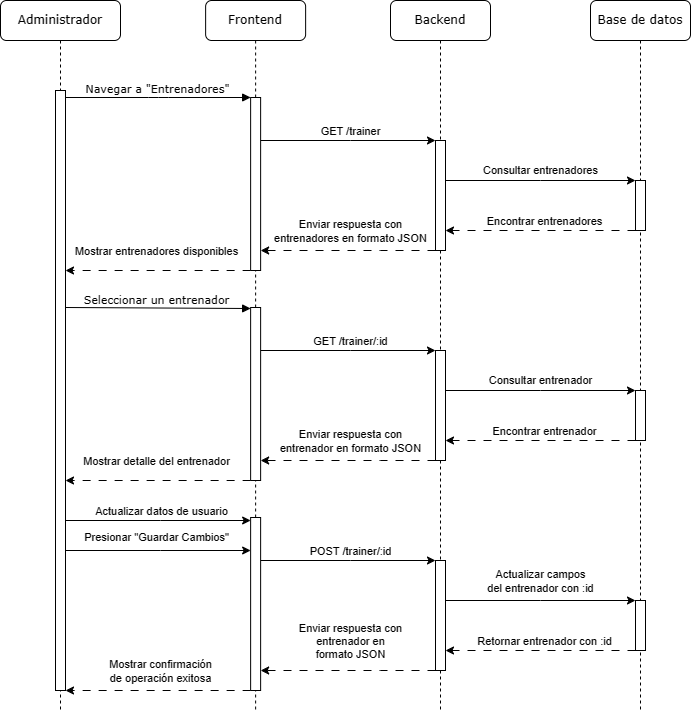

The diagram above was exported from draw.io. Its source (the exported page's mxGraphModel, read from the mxfile embedded in the PNG):
<mxGraphModel dx="2532" dy="1492" grid="1" gridSize="10" guides="1" tooltips="1" connect="1" arrows="1" fold="1" page="1" pageScale="1" pageWidth="850" pageHeight="1100" math="0" shadow="0">
  <root>
    <mxCell id="0" />
    <mxCell id="1" parent="0" />
    <mxCell id="2" value="Backend" style="shape=umlLifeline;perimeter=lifelinePerimeter;whiteSpace=wrap;html=1;container=0;collapsible=0;recursiveResize=0;outlineConnect=0;rounded=1;shadow=0;comic=0;labelBackgroundColor=none;strokeWidth=1;fontFamily=Verdana;fontSize=12;align=center;" vertex="1" parent="1">
      <mxGeometry x="620" y="90" width="100" height="710" as="geometry" />
    </mxCell>
    <mxCell id="3" value="Base de datos" style="shape=umlLifeline;perimeter=lifelinePerimeter;whiteSpace=wrap;html=1;container=0;collapsible=0;recursiveResize=0;outlineConnect=0;rounded=1;shadow=0;comic=0;labelBackgroundColor=none;strokeWidth=1;fontFamily=Verdana;fontSize=12;align=center;" vertex="1" parent="1">
      <mxGeometry x="820" y="90" width="100" height="710" as="geometry" />
    </mxCell>
    <mxCell id="4" value="Administrador" style="shape=umlLifeline;perimeter=lifelinePerimeter;whiteSpace=wrap;html=1;container=0;collapsible=0;recursiveResize=0;outlineConnect=0;rounded=1;shadow=0;comic=0;labelBackgroundColor=none;strokeWidth=1;fontFamily=Verdana;fontSize=12;align=center;" vertex="1" parent="1">
      <mxGeometry x="230" y="90" width="120" height="710" as="geometry" />
    </mxCell>
    <mxCell id="5" value="Frontend" style="shape=umlLifeline;perimeter=lifelinePerimeter;whiteSpace=wrap;html=1;container=0;collapsible=0;recursiveResize=0;outlineConnect=0;rounded=1;shadow=0;comic=0;labelBackgroundColor=none;strokeWidth=1;fontFamily=Verdana;fontSize=12;align=center;" vertex="1" parent="1">
      <mxGeometry x="435.13" y="90" width="100" height="710" as="geometry" />
    </mxCell>
    <mxCell id="6" value="" style="html=1;points=[];perimeter=orthogonalPerimeter;rounded=0;shadow=0;comic=0;labelBackgroundColor=none;strokeWidth=1;fontFamily=Verdana;fontSize=12;align=center;" vertex="1" parent="1">
      <mxGeometry x="285" y="180" width="10" height="600" as="geometry" />
    </mxCell>
    <mxCell id="7" style="edgeStyle=orthogonalEdgeStyle;rounded=0;orthogonalLoop=1;jettySize=auto;html=1;" edge="1" source="11" target="14" parent="1">
      <mxGeometry relative="1" as="geometry">
        <Array as="points">
          <mxPoint x="770" y="270" />
          <mxPoint x="770" y="270" />
        </Array>
      </mxGeometry>
    </mxCell>
    <mxCell id="8" value="Consultar entrenadores" style="edgeLabel;html=1;align=center;verticalAlign=middle;resizable=0;points=[];" vertex="1" connectable="0" parent="7">
      <mxGeometry x="-0.0632" relative="1" as="geometry">
        <mxPoint x="6" y="-11" as="offset" />
      </mxGeometry>
    </mxCell>
    <mxCell id="9" style="edgeStyle=orthogonalEdgeStyle;rounded=0;orthogonalLoop=1;jettySize=auto;html=1;dashed=1;dashPattern=8 8;" edge="1" source="11" target="20" parent="1">
      <mxGeometry relative="1" as="geometry">
        <Array as="points">
          <mxPoint x="610" y="340" />
          <mxPoint x="610" y="340" />
        </Array>
      </mxGeometry>
    </mxCell>
    <mxCell id="10" value="Enviar respuesta con &lt;br&gt;entrenadores en formato JSON" style="edgeLabel;html=1;align=center;verticalAlign=middle;resizable=0;points=[];" vertex="1" connectable="0" parent="9">
      <mxGeometry x="-0.0183" y="1" relative="1" as="geometry">
        <mxPoint y="-21" as="offset" />
      </mxGeometry>
    </mxCell>
    <mxCell id="11" value="" style="html=1;points=[];perimeter=orthogonalPerimeter;rounded=0;shadow=0;comic=0;labelBackgroundColor=none;strokeWidth=1;fontFamily=Verdana;fontSize=12;align=center;" vertex="1" parent="1">
      <mxGeometry x="665" y="230" width="10" height="110" as="geometry" />
    </mxCell>
    <mxCell id="12" style="edgeStyle=orthogonalEdgeStyle;rounded=0;orthogonalLoop=1;jettySize=auto;html=1;dashed=1;dashPattern=8 8;" edge="1" source="14" target="11" parent="1">
      <mxGeometry relative="1" as="geometry">
        <Array as="points">
          <mxPoint x="820" y="320" />
          <mxPoint x="820" y="320" />
        </Array>
      </mxGeometry>
    </mxCell>
    <mxCell id="13" value="Encontrar entrenadores" style="edgeLabel;html=1;align=center;verticalAlign=middle;resizable=0;points=[];" vertex="1" connectable="0" parent="12">
      <mxGeometry x="-0.0211" y="3" relative="1" as="geometry">
        <mxPoint y="-13" as="offset" />
      </mxGeometry>
    </mxCell>
    <mxCell id="14" value="" style="html=1;points=[];perimeter=orthogonalPerimeter;rounded=0;shadow=0;comic=0;labelBackgroundColor=none;strokeWidth=1;fontFamily=Verdana;fontSize=12;align=center;" vertex="1" parent="1">
      <mxGeometry x="865" y="270" width="10" height="50" as="geometry" />
    </mxCell>
    <mxCell id="15" value="Navegar a &quot;Entrenadores&quot;" style="html=1;verticalAlign=bottom;endArrow=block;entryX=0;entryY=0;labelBackgroundColor=none;fontFamily=Verdana;fontSize=11;edgeStyle=elbowEdgeStyle;elbow=horizontal;" edge="1" target="20" parent="1">
      <mxGeometry x="-0.0061" relative="1" as="geometry">
        <mxPoint x="295" y="187" as="sourcePoint" />
        <mxPoint as="offset" />
      </mxGeometry>
    </mxCell>
    <mxCell id="16" style="edgeStyle=orthogonalEdgeStyle;rounded=0;orthogonalLoop=1;jettySize=auto;html=1;" edge="1" source="20" target="11" parent="1">
      <mxGeometry relative="1" as="geometry">
        <Array as="points">
          <mxPoint x="580" y="230" />
          <mxPoint x="580" y="230" />
        </Array>
      </mxGeometry>
    </mxCell>
    <mxCell id="17" value="GET /trainer" style="edgeLabel;html=1;align=center;verticalAlign=middle;resizable=0;points=[];" vertex="1" connectable="0" parent="16">
      <mxGeometry x="0.1308" y="1" relative="1" as="geometry">
        <mxPoint x="-9" y="-9" as="offset" />
      </mxGeometry>
    </mxCell>
    <mxCell id="18" style="edgeStyle=orthogonalEdgeStyle;rounded=0;orthogonalLoop=1;jettySize=auto;html=1;dashed=1;dashPattern=8 8;" edge="1" source="20" target="6" parent="1">
      <mxGeometry relative="1" as="geometry">
        <Array as="points">
          <mxPoint x="400" y="360" />
          <mxPoint x="400" y="360" />
        </Array>
      </mxGeometry>
    </mxCell>
    <mxCell id="19" value="Mostrar entrenadores disponibles" style="edgeLabel;html=1;align=center;verticalAlign=middle;resizable=0;points=[];" vertex="1" connectable="0" parent="18">
      <mxGeometry x="0.2258" y="3" relative="1" as="geometry">
        <mxPoint x="19" y="-23" as="offset" />
      </mxGeometry>
    </mxCell>
    <mxCell id="20" value="" style="html=1;points=[];perimeter=orthogonalPerimeter;rounded=0;shadow=0;comic=0;labelBackgroundColor=none;strokeWidth=1;fontFamily=Verdana;fontSize=12;align=center;" vertex="1" parent="1">
      <mxGeometry x="480.13" y="187" width="10" height="173" as="geometry" />
    </mxCell>
    <mxCell id="21" style="edgeStyle=orthogonalEdgeStyle;rounded=0;orthogonalLoop=1;jettySize=auto;html=1;" edge="1" source="25" target="28" parent="1">
      <mxGeometry relative="1" as="geometry">
        <Array as="points">
          <mxPoint x="770" y="480" />
          <mxPoint x="770" y="480" />
        </Array>
      </mxGeometry>
    </mxCell>
    <mxCell id="22" value="Consultar entrenador" style="edgeLabel;html=1;align=center;verticalAlign=middle;resizable=0;points=[];" vertex="1" connectable="0" parent="21">
      <mxGeometry x="-0.0632" relative="1" as="geometry">
        <mxPoint x="6" y="-11" as="offset" />
      </mxGeometry>
    </mxCell>
    <mxCell id="23" style="edgeStyle=orthogonalEdgeStyle;rounded=0;orthogonalLoop=1;jettySize=auto;html=1;dashed=1;dashPattern=8 8;" edge="1" source="25" target="34" parent="1">
      <mxGeometry relative="1" as="geometry">
        <Array as="points">
          <mxPoint x="610" y="550" />
          <mxPoint x="610" y="550" />
        </Array>
      </mxGeometry>
    </mxCell>
    <mxCell id="24" value="Enviar respuesta con&lt;br style=&quot;border-color: var(--border-color);&quot;&gt;entrenador en formato JSON" style="edgeLabel;html=1;align=center;verticalAlign=middle;resizable=0;points=[];" vertex="1" connectable="0" parent="23">
      <mxGeometry x="-0.0183" y="1" relative="1" as="geometry">
        <mxPoint y="-21" as="offset" />
      </mxGeometry>
    </mxCell>
    <mxCell id="25" value="" style="html=1;points=[];perimeter=orthogonalPerimeter;rounded=0;shadow=0;comic=0;labelBackgroundColor=none;strokeWidth=1;fontFamily=Verdana;fontSize=12;align=center;" vertex="1" parent="1">
      <mxGeometry x="665" y="440" width="10" height="110" as="geometry" />
    </mxCell>
    <mxCell id="26" style="edgeStyle=orthogonalEdgeStyle;rounded=0;orthogonalLoop=1;jettySize=auto;html=1;dashed=1;dashPattern=8 8;" edge="1" source="28" target="25" parent="1">
      <mxGeometry relative="1" as="geometry">
        <Array as="points">
          <mxPoint x="820" y="530" />
          <mxPoint x="820" y="530" />
        </Array>
      </mxGeometry>
    </mxCell>
    <mxCell id="27" value="Encontrar entrenador" style="edgeLabel;html=1;align=center;verticalAlign=middle;resizable=0;points=[];" vertex="1" connectable="0" parent="26">
      <mxGeometry x="-0.0211" y="3" relative="1" as="geometry">
        <mxPoint y="-13" as="offset" />
      </mxGeometry>
    </mxCell>
    <mxCell id="28" value="" style="html=1;points=[];perimeter=orthogonalPerimeter;rounded=0;shadow=0;comic=0;labelBackgroundColor=none;strokeWidth=1;fontFamily=Verdana;fontSize=12;align=center;" vertex="1" parent="1">
      <mxGeometry x="865" y="480" width="10" height="50" as="geometry" />
    </mxCell>
    <mxCell id="29" value="Seleccionar un entrenador" style="html=1;verticalAlign=bottom;endArrow=block;entryX=0;entryY=0;labelBackgroundColor=none;fontFamily=Verdana;fontSize=11;edgeStyle=elbowEdgeStyle;elbow=vertical;" edge="1" target="34" parent="1">
      <mxGeometry x="-0.0061" relative="1" as="geometry">
        <mxPoint x="295" y="397" as="sourcePoint" />
        <mxPoint as="offset" />
      </mxGeometry>
    </mxCell>
    <mxCell id="30" style="edgeStyle=orthogonalEdgeStyle;rounded=0;orthogonalLoop=1;jettySize=auto;html=1;" edge="1" source="34" target="25" parent="1">
      <mxGeometry relative="1" as="geometry">
        <Array as="points">
          <mxPoint x="580" y="440" />
          <mxPoint x="580" y="440" />
        </Array>
      </mxGeometry>
    </mxCell>
    <mxCell id="31" value="GET /trainer/:id" style="edgeLabel;html=1;align=center;verticalAlign=middle;resizable=0;points=[];" vertex="1" connectable="0" parent="30">
      <mxGeometry x="0.1308" y="1" relative="1" as="geometry">
        <mxPoint x="-9" y="-9" as="offset" />
      </mxGeometry>
    </mxCell>
    <mxCell id="32" style="edgeStyle=orthogonalEdgeStyle;rounded=0;orthogonalLoop=1;jettySize=auto;html=1;dashed=1;dashPattern=8 8;" edge="1" source="34" parent="1">
      <mxGeometry relative="1" as="geometry">
        <Array as="points">
          <mxPoint x="400" y="570" />
          <mxPoint x="400" y="570" />
        </Array>
        <mxPoint x="295" y="570" as="targetPoint" />
      </mxGeometry>
    </mxCell>
    <mxCell id="33" value="Mostrar detalle del entrenador" style="edgeLabel;html=1;align=center;verticalAlign=middle;resizable=0;points=[];" vertex="1" connectable="0" parent="32">
      <mxGeometry x="0.2258" y="3" relative="1" as="geometry">
        <mxPoint x="19" y="-23" as="offset" />
      </mxGeometry>
    </mxCell>
    <mxCell id="34" value="" style="html=1;points=[];perimeter=orthogonalPerimeter;rounded=0;shadow=0;comic=0;labelBackgroundColor=none;strokeWidth=1;fontFamily=Verdana;fontSize=12;align=center;" vertex="1" parent="1">
      <mxGeometry x="480.13" y="397" width="10" height="173" as="geometry" />
    </mxCell>
    <mxCell id="35" value="" style="edgeStyle=orthogonalEdgeStyle;rounded=0;orthogonalLoop=1;jettySize=auto;html=1;" edge="1" target="51" parent="1">
      <mxGeometry relative="1" as="geometry">
        <mxPoint x="375" y="690" as="targetPoint" />
        <Array as="points">
          <mxPoint x="390" y="610" />
          <mxPoint x="390" y="610" />
        </Array>
        <mxPoint x="295" y="610" as="sourcePoint" />
      </mxGeometry>
    </mxCell>
    <mxCell id="36" value="Actualizar datos de usuario" style="edgeLabel;html=1;align=center;verticalAlign=middle;resizable=0;points=[];" vertex="1" connectable="0" parent="35">
      <mxGeometry x="-0.1203" relative="1" as="geometry">
        <mxPoint x="13" y="-10" as="offset" />
      </mxGeometry>
    </mxCell>
    <mxCell id="37" style="edgeStyle=orthogonalEdgeStyle;rounded=0;orthogonalLoop=1;jettySize=auto;html=1;" edge="1" target="51" parent="1">
      <mxGeometry relative="1" as="geometry">
        <Array as="points">
          <mxPoint x="390" y="640" />
          <mxPoint x="390" y="640" />
        </Array>
        <mxPoint x="295" y="640" as="sourcePoint" />
      </mxGeometry>
    </mxCell>
    <mxCell id="38" value="Presionar &quot;Guardar Cambios&quot;" style="edgeLabel;html=1;align=center;verticalAlign=middle;resizable=0;points=[];" vertex="1" connectable="0" parent="37">
      <mxGeometry x="-0.0339" y="-1" relative="1" as="geometry">
        <mxPoint y="-15" as="offset" />
      </mxGeometry>
    </mxCell>
    <mxCell id="39" style="edgeStyle=orthogonalEdgeStyle;rounded=0;orthogonalLoop=1;jettySize=auto;html=1;" edge="1" source="43" target="46" parent="1">
      <mxGeometry relative="1" as="geometry">
        <Array as="points">
          <mxPoint x="770" y="690" />
          <mxPoint x="770" y="690" />
        </Array>
      </mxGeometry>
    </mxCell>
    <mxCell id="40" value="Actualizar campos &lt;br&gt;del entrenador con :id" style="edgeLabel;html=1;align=center;verticalAlign=middle;resizable=0;points=[];" vertex="1" connectable="0" parent="39">
      <mxGeometry x="-0.0632" relative="1" as="geometry">
        <mxPoint x="6" y="-20" as="offset" />
      </mxGeometry>
    </mxCell>
    <mxCell id="41" style="edgeStyle=orthogonalEdgeStyle;rounded=0;orthogonalLoop=1;jettySize=auto;html=1;dashed=1;dashPattern=8 8;" edge="1" source="43" target="51" parent="1">
      <mxGeometry relative="1" as="geometry">
        <Array as="points">
          <mxPoint x="610" y="760" />
          <mxPoint x="610" y="760" />
        </Array>
      </mxGeometry>
    </mxCell>
    <mxCell id="42" value="Enviar respuesta con&lt;br style=&quot;border-color: var(--border-color);&quot;&gt;entrenador en&lt;br style=&quot;border-color: var(--border-color);&quot;&gt;formato JSON" style="edgeLabel;html=1;align=center;verticalAlign=middle;resizable=0;points=[];" vertex="1" connectable="0" parent="41">
      <mxGeometry x="-0.0183" y="1" relative="1" as="geometry">
        <mxPoint y="-31" as="offset" />
      </mxGeometry>
    </mxCell>
    <mxCell id="43" value="" style="html=1;points=[];perimeter=orthogonalPerimeter;rounded=0;shadow=0;comic=0;labelBackgroundColor=none;strokeWidth=1;fontFamily=Verdana;fontSize=12;align=center;" vertex="1" parent="1">
      <mxGeometry x="665" y="650" width="10" height="110" as="geometry" />
    </mxCell>
    <mxCell id="44" style="edgeStyle=orthogonalEdgeStyle;rounded=0;orthogonalLoop=1;jettySize=auto;html=1;dashed=1;dashPattern=8 8;" edge="1" source="46" target="43" parent="1">
      <mxGeometry relative="1" as="geometry">
        <Array as="points">
          <mxPoint x="820" y="740" />
          <mxPoint x="820" y="740" />
        </Array>
      </mxGeometry>
    </mxCell>
    <mxCell id="45" value="Retornar entrenador con :id" style="edgeLabel;html=1;align=center;verticalAlign=middle;resizable=0;points=[];" vertex="1" connectable="0" parent="44">
      <mxGeometry x="-0.0211" y="3" relative="1" as="geometry">
        <mxPoint y="-13" as="offset" />
      </mxGeometry>
    </mxCell>
    <mxCell id="46" value="" style="html=1;points=[];perimeter=orthogonalPerimeter;rounded=0;shadow=0;comic=0;labelBackgroundColor=none;strokeWidth=1;fontFamily=Verdana;fontSize=12;align=center;" vertex="1" parent="1">
      <mxGeometry x="865" y="690" width="10" height="50" as="geometry" />
    </mxCell>
    <mxCell id="47" style="edgeStyle=orthogonalEdgeStyle;rounded=0;orthogonalLoop=1;jettySize=auto;html=1;" edge="1" source="51" target="43" parent="1">
      <mxGeometry relative="1" as="geometry">
        <Array as="points">
          <mxPoint x="580" y="650" />
          <mxPoint x="580" y="650" />
        </Array>
      </mxGeometry>
    </mxCell>
    <mxCell id="48" value="POST /trainer/:id" style="edgeLabel;html=1;align=center;verticalAlign=middle;resizable=0;points=[];" vertex="1" connectable="0" parent="47">
      <mxGeometry x="0.1308" y="1" relative="1" as="geometry">
        <mxPoint x="-9" y="-9" as="offset" />
      </mxGeometry>
    </mxCell>
    <mxCell id="49" style="edgeStyle=orthogonalEdgeStyle;rounded=0;orthogonalLoop=1;jettySize=auto;html=1;dashed=1;dashPattern=8 8;" edge="1" source="51" parent="1">
      <mxGeometry relative="1" as="geometry">
        <Array as="points">
          <mxPoint x="400" y="780" />
          <mxPoint x="400" y="780" />
        </Array>
        <mxPoint x="295" y="780" as="targetPoint" />
      </mxGeometry>
    </mxCell>
    <mxCell id="50" value="Mostrar confirmación&lt;br&gt;de operación exitosa" style="edgeLabel;html=1;align=center;verticalAlign=middle;resizable=0;points=[];" vertex="1" connectable="0" parent="49">
      <mxGeometry x="0.2258" y="3" relative="1" as="geometry">
        <mxPoint x="23" y="-23" as="offset" />
      </mxGeometry>
    </mxCell>
    <mxCell id="51" value="" style="html=1;points=[];perimeter=orthogonalPerimeter;rounded=0;shadow=0;comic=0;labelBackgroundColor=none;strokeWidth=1;fontFamily=Verdana;fontSize=12;align=center;" vertex="1" parent="1">
      <mxGeometry x="480.13" y="607" width="10" height="173" as="geometry" />
    </mxCell>
  </root>
</mxGraphModel>